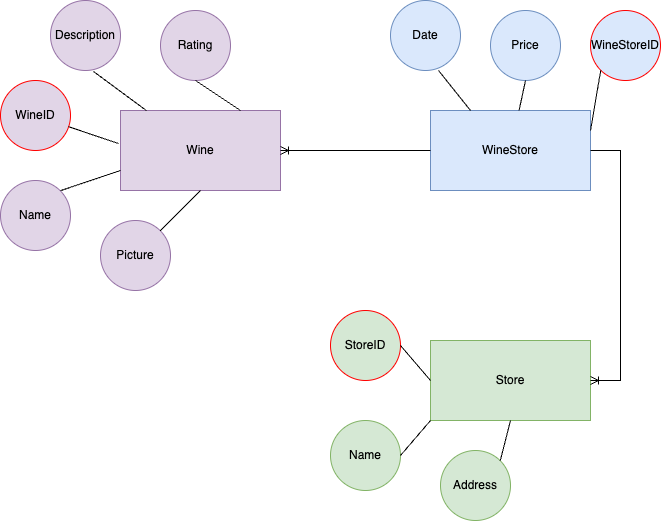

The diagram above was exported from draw.io. Its source (the exported page's mxGraphModel, read from the mxfile embedded in the PNG):
<mxGraphModel dx="717" dy="711" grid="1" gridSize="10" guides="1" tooltips="1" connect="1" arrows="1" fold="1" page="1" pageScale="1" pageWidth="850" pageHeight="1100" background="#FFFFFF" math="0" shadow="0">
  <root>
    <mxCell id="0" />
    <mxCell id="1" parent="0" />
    <mxCell id="xMUylUaClWsJ5NbzZFcL-1" value="Wine" style="rounded=0;whiteSpace=wrap;html=1;fillColor=#e1d5e7;strokeColor=#9673a6;" vertex="1" parent="1">
      <mxGeometry x="170" y="120" width="160" height="80" as="geometry" />
    </mxCell>
    <mxCell id="xMUylUaClWsJ5NbzZFcL-3" value="Name" style="ellipse;whiteSpace=wrap;html=1;aspect=fixed;fillColor=#e1d5e7;strokeColor=#9673a6;" vertex="1" parent="1">
      <mxGeometry x="50" y="190" width="70" height="70" as="geometry" />
    </mxCell>
    <mxCell id="xMUylUaClWsJ5NbzZFcL-4" value="WineID" style="ellipse;whiteSpace=wrap;html=1;aspect=fixed;fillColor=#e1d5e7;strokeColor=#FF0000;" vertex="1" parent="1">
      <mxGeometry x="50" y="90" width="70" height="70" as="geometry" />
    </mxCell>
    <mxCell id="xMUylUaClWsJ5NbzZFcL-5" value="Description" style="ellipse;whiteSpace=wrap;html=1;aspect=fixed;fillColor=#e1d5e7;strokeColor=#9673a6;" vertex="1" parent="1">
      <mxGeometry x="100" y="10" width="70" height="70" as="geometry" />
    </mxCell>
    <mxCell id="xMUylUaClWsJ5NbzZFcL-6" value="Picture" style="ellipse;whiteSpace=wrap;html=1;aspect=fixed;fillColor=#e1d5e7;strokeColor=#9673a6;" vertex="1" parent="1">
      <mxGeometry x="150" y="230" width="70" height="70" as="geometry" />
    </mxCell>
    <mxCell id="xMUylUaClWsJ5NbzZFcL-8" value="Store" style="rounded=0;whiteSpace=wrap;html=1;fillColor=#d5e8d4;strokeColor=#82b366;" vertex="1" parent="1">
      <mxGeometry x="480" y="350" width="160" height="80" as="geometry" />
    </mxCell>
    <mxCell id="xMUylUaClWsJ5NbzZFcL-9" value="Rating" style="ellipse;whiteSpace=wrap;html=1;aspect=fixed;fillColor=#e1d5e7;strokeColor=#9673a6;" vertex="1" parent="1">
      <mxGeometry x="210" y="20" width="70" height="70" as="geometry" />
    </mxCell>
    <mxCell id="xMUylUaClWsJ5NbzZFcL-11" value="StoreID" style="ellipse;whiteSpace=wrap;html=1;aspect=fixed;fillColor=#d5e8d4;strokeColor=#FF0000;" vertex="1" parent="1">
      <mxGeometry x="380" y="320" width="70" height="70" as="geometry" />
    </mxCell>
    <mxCell id="xMUylUaClWsJ5NbzZFcL-12" value="Name" style="ellipse;whiteSpace=wrap;html=1;aspect=fixed;fillColor=#d5e8d4;strokeColor=#82b366;" vertex="1" parent="1">
      <mxGeometry x="380" y="430" width="70" height="70" as="geometry" />
    </mxCell>
    <mxCell id="xMUylUaClWsJ5NbzZFcL-13" value="WineStore" style="rounded=0;whiteSpace=wrap;html=1;fillColor=#dae8fc;strokeColor=#6c8ebf;" vertex="1" parent="1">
      <mxGeometry x="480" y="120" width="160" height="80" as="geometry" />
    </mxCell>
    <mxCell id="xMUylUaClWsJ5NbzZFcL-14" value="WineStoreID" style="ellipse;whiteSpace=wrap;html=1;aspect=fixed;fillColor=#dae8fc;strokeColor=#FF0000;" vertex="1" parent="1">
      <mxGeometry x="640" y="20" width="70" height="70" as="geometry" />
    </mxCell>
    <mxCell id="xMUylUaClWsJ5NbzZFcL-15" value="Price" style="ellipse;whiteSpace=wrap;html=1;aspect=fixed;fillColor=#dae8fc;strokeColor=#6c8ebf;" vertex="1" parent="1">
      <mxGeometry x="540" y="20" width="70" height="70" as="geometry" />
    </mxCell>
    <mxCell id="xMUylUaClWsJ5NbzZFcL-17" value="" style="edgeStyle=entityRelationEdgeStyle;fontSize=12;html=1;endArrow=ERoneToMany;rounded=0;entryX=1;entryY=0.5;entryDx=0;entryDy=0;" edge="1" parent="1" target="xMUylUaClWsJ5NbzZFcL-8">
      <mxGeometry width="100" height="100" relative="1" as="geometry">
        <mxPoint x="640" y="160" as="sourcePoint" />
        <mxPoint x="791" y="350" as="targetPoint" />
        <Array as="points">
          <mxPoint x="470" y="270" />
          <mxPoint x="600" y="270" />
        </Array>
      </mxGeometry>
    </mxCell>
    <mxCell id="xMUylUaClWsJ5NbzZFcL-18" value="Address" style="ellipse;whiteSpace=wrap;html=1;aspect=fixed;fillColor=#d5e8d4;strokeColor=#82b366;" vertex="1" parent="1">
      <mxGeometry x="490" y="460" width="70" height="70" as="geometry" />
    </mxCell>
    <mxCell id="xMUylUaClWsJ5NbzZFcL-19" value="" style="edgeStyle=entityRelationEdgeStyle;fontSize=12;html=1;endArrow=ERoneToMany;rounded=0;exitX=0;exitY=0.5;exitDx=0;exitDy=0;" edge="1" parent="1" source="xMUylUaClWsJ5NbzZFcL-13" target="xMUylUaClWsJ5NbzZFcL-1">
      <mxGeometry width="100" height="100" relative="1" as="geometry">
        <mxPoint x="370" y="160" as="sourcePoint" />
        <mxPoint x="370" y="390" as="targetPoint" />
        <Array as="points">
          <mxPoint x="200" y="270" />
          <mxPoint x="330" y="270" />
        </Array>
      </mxGeometry>
    </mxCell>
    <mxCell id="xMUylUaClWsJ5NbzZFcL-20" value="Date" style="ellipse;whiteSpace=wrap;html=1;aspect=fixed;fillColor=#dae8fc;strokeColor=#6c8ebf;" vertex="1" parent="1">
      <mxGeometry x="440" y="10" width="70" height="70" as="geometry" />
    </mxCell>
    <mxCell id="xMUylUaClWsJ5NbzZFcL-24" value="" style="endArrow=none;html=1;rounded=0;entryX=0.5;entryY=1;entryDx=0;entryDy=0;exitX=1;exitY=0;exitDx=0;exitDy=0;" edge="1" parent="1" source="xMUylUaClWsJ5NbzZFcL-6" target="xMUylUaClWsJ5NbzZFcL-1">
      <mxGeometry width="50" height="50" relative="1" as="geometry">
        <mxPoint x="200" y="280" as="sourcePoint" />
        <mxPoint x="250" y="230" as="targetPoint" />
      </mxGeometry>
    </mxCell>
    <mxCell id="xMUylUaClWsJ5NbzZFcL-25" value="" style="endArrow=none;html=1;rounded=0;entryX=0;entryY=0.75;entryDx=0;entryDy=0;exitX=1;exitY=0;exitDx=0;exitDy=0;" edge="1" parent="1" source="xMUylUaClWsJ5NbzZFcL-3" target="xMUylUaClWsJ5NbzZFcL-1">
      <mxGeometry width="50" height="50" relative="1" as="geometry">
        <mxPoint x="170" y="270" as="sourcePoint" />
        <mxPoint x="210" y="210" as="targetPoint" />
      </mxGeometry>
    </mxCell>
    <mxCell id="xMUylUaClWsJ5NbzZFcL-26" value="" style="endArrow=none;html=1;rounded=0;entryX=0.75;entryY=0;entryDx=0;entryDy=0;exitX=0.5;exitY=1;exitDx=0;exitDy=0;" edge="1" parent="1" source="xMUylUaClWsJ5NbzZFcL-9" target="xMUylUaClWsJ5NbzZFcL-1">
      <mxGeometry width="50" height="50" relative="1" as="geometry">
        <mxPoint x="180" y="280" as="sourcePoint" />
        <mxPoint x="220" y="220" as="targetPoint" />
      </mxGeometry>
    </mxCell>
    <mxCell id="xMUylUaClWsJ5NbzZFcL-28" value="" style="endArrow=none;html=1;rounded=0;entryX=0.614;entryY=1.014;entryDx=0;entryDy=0;entryPerimeter=0;" edge="1" parent="1" source="xMUylUaClWsJ5NbzZFcL-1" target="xMUylUaClWsJ5NbzZFcL-5">
      <mxGeometry width="50" height="50" relative="1" as="geometry">
        <mxPoint x="100" y="130" as="sourcePoint" />
        <mxPoint x="150" y="80" as="targetPoint" />
      </mxGeometry>
    </mxCell>
    <mxCell id="xMUylUaClWsJ5NbzZFcL-29" value="" style="endArrow=none;html=1;rounded=0;exitX=-0.012;exitY=0.413;exitDx=0;exitDy=0;exitPerimeter=0;" edge="1" parent="1" source="xMUylUaClWsJ5NbzZFcL-1" target="xMUylUaClWsJ5NbzZFcL-4">
      <mxGeometry width="50" height="50" relative="1" as="geometry">
        <mxPoint x="120" y="140" as="sourcePoint" />
        <mxPoint x="100" y="130" as="targetPoint" />
      </mxGeometry>
    </mxCell>
    <mxCell id="xMUylUaClWsJ5NbzZFcL-30" value="" style="endArrow=none;html=1;rounded=0;entryX=0.5;entryY=1;entryDx=0;entryDy=0;" edge="1" parent="1" source="xMUylUaClWsJ5NbzZFcL-13" target="xMUylUaClWsJ5NbzZFcL-15">
      <mxGeometry width="50" height="50" relative="1" as="geometry">
        <mxPoint x="430" y="300" as="sourcePoint" />
        <mxPoint x="480" y="250" as="targetPoint" />
      </mxGeometry>
    </mxCell>
    <mxCell id="xMUylUaClWsJ5NbzZFcL-31" value="" style="endArrow=none;html=1;rounded=0;entryX=0;entryY=1;entryDx=0;entryDy=0;exitX=1;exitY=0.25;exitDx=0;exitDy=0;" edge="1" parent="1" source="xMUylUaClWsJ5NbzZFcL-13" target="xMUylUaClWsJ5NbzZFcL-14">
      <mxGeometry width="50" height="50" relative="1" as="geometry">
        <mxPoint x="430" y="300" as="sourcePoint" />
        <mxPoint x="480" y="250" as="targetPoint" />
      </mxGeometry>
    </mxCell>
    <mxCell id="xMUylUaClWsJ5NbzZFcL-34" value="" style="endArrow=none;html=1;rounded=0;entryX=0.25;entryY=0;entryDx=0;entryDy=0;exitX=0.686;exitY=1;exitDx=0;exitDy=0;exitPerimeter=0;" edge="1" parent="1" source="xMUylUaClWsJ5NbzZFcL-20" target="xMUylUaClWsJ5NbzZFcL-13">
      <mxGeometry width="50" height="50" relative="1" as="geometry">
        <mxPoint x="430" y="270" as="sourcePoint" />
        <mxPoint x="480" y="220" as="targetPoint" />
      </mxGeometry>
    </mxCell>
    <mxCell id="xMUylUaClWsJ5NbzZFcL-35" value="" style="endArrow=none;html=1;rounded=0;entryX=0;entryY=0.5;entryDx=0;entryDy=0;exitX=1;exitY=0.5;exitDx=0;exitDy=0;" edge="1" parent="1" source="xMUylUaClWsJ5NbzZFcL-11" target="xMUylUaClWsJ5NbzZFcL-8">
      <mxGeometry width="50" height="50" relative="1" as="geometry">
        <mxPoint x="430" y="390" as="sourcePoint" />
        <mxPoint x="480" y="340" as="targetPoint" />
      </mxGeometry>
    </mxCell>
    <mxCell id="xMUylUaClWsJ5NbzZFcL-36" value="" style="endArrow=none;html=1;rounded=0;entryX=0;entryY=1;entryDx=0;entryDy=0;exitX=1;exitY=0.5;exitDx=0;exitDy=0;" edge="1" parent="1" source="xMUylUaClWsJ5NbzZFcL-12" target="xMUylUaClWsJ5NbzZFcL-8">
      <mxGeometry width="50" height="50" relative="1" as="geometry">
        <mxPoint x="430" y="390" as="sourcePoint" />
        <mxPoint x="480" y="340" as="targetPoint" />
      </mxGeometry>
    </mxCell>
    <mxCell id="xMUylUaClWsJ5NbzZFcL-37" value="" style="endArrow=none;html=1;rounded=0;entryX=0.5;entryY=1;entryDx=0;entryDy=0;exitX=1;exitY=0;exitDx=0;exitDy=0;" edge="1" parent="1" source="xMUylUaClWsJ5NbzZFcL-18" target="xMUylUaClWsJ5NbzZFcL-8">
      <mxGeometry width="50" height="50" relative="1" as="geometry">
        <mxPoint x="430" y="390" as="sourcePoint" />
        <mxPoint x="480" y="340" as="targetPoint" />
      </mxGeometry>
    </mxCell>
  </root>
</mxGraphModel>